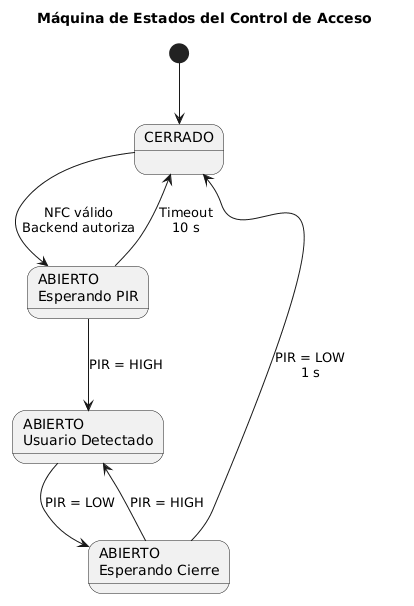

The diagram above was rendered by PlantUML. Its source (embedded in the PNG):
@startuml
title Máquina de Estados del Control de Acceso

[*] --> Cerrado

state "CERRADO" as Cerrado
state "ABIERTO\nEsperando PIR" as EsperandoPIR
state "ABIERTO\nUsuario Detectado" as Usuario
state "ABIERTO\nEsperando Cierre" as EsperandoCierre

Cerrado --> EsperandoPIR : NFC válido\nBackend autoriza

EsperandoPIR --> Usuario : PIR = HIGH

EsperandoPIR --> Cerrado : Timeout\n10 s

Usuario --> EsperandoCierre : PIR = LOW

EsperandoCierre --> Usuario : PIR = HIGH

EsperandoCierre --> Cerrado : PIR = LOW\n1 s
@enduml